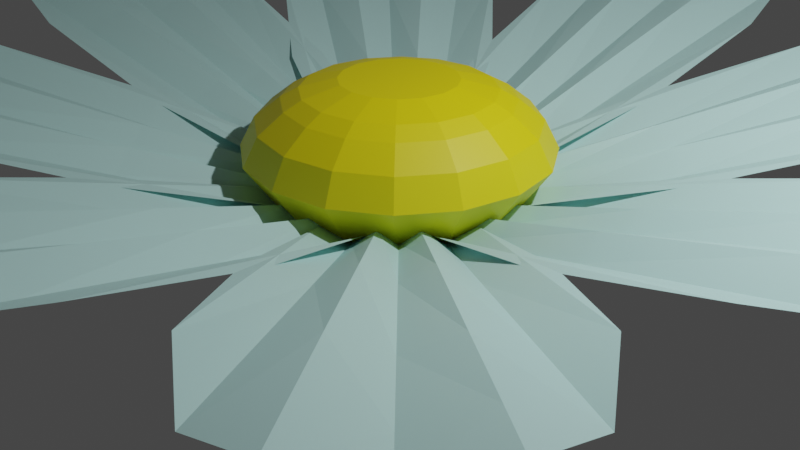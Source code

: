 # Source: Flower.blend  (saved by Blender 2.83.19; exported with 4.5.12 LTS)
import bpy
from mathutils import Matrix  # noqa: F401  (used for matrix-valued properties, if any)

bpy.ops.wm.read_factory_settings(use_empty=True)
scene = bpy.context.scene
scene.name = 'Scene'

# ---- collections
col_collection = bpy.data.collections.new('Collection'); scene.collection.children.link(col_collection)

# ---- materials (node trees are filled in below, after node groups)
mat_petal_mat = bpy.data.materials.new('Petal_mat')
mat_petal_mat.use_transparent_shadow = False
mat_center_mat = bpy.data.materials.new('Center_mat')
mat_center_mat.use_transparent_shadow = False

# ---- material node trees
mat_petal_mat.use_nodes = True; mat_petal_mat.node_tree.nodes.clear()
_N = mat_petal_mat.node_tree.nodes; _L = mat_petal_mat.node_tree.links
n0 = _N.new('ShaderNodeBsdfPrincipled'); n0.name = 'Principled BSDF'; n0.location = (10, 300)
n0.distribution = 'GGX'
n0.subsurface_method = 'BURLEY'
n0.inputs[0].default_value = (0.5025, 0.8007, 0.7778, 1.0)
n0.inputs[3].default_value = 1.45
n0.inputs[27].default_value = (0.0, 0.0, 0.0, 1.0)
n0.inputs[28].default_value = 1.0
n1 = _N.new('ShaderNodeOutputMaterial'); n1.name = 'Material Output'; n1.location = (300, 300)
_L.new(n0.outputs[0], n1.inputs[0])
n1.is_active_output = True
mat_center_mat.use_nodes = True; mat_center_mat.node_tree.nodes.clear()
_N = mat_center_mat.node_tree.nodes; _L = mat_center_mat.node_tree.links
n0 = _N.new('ShaderNodeBsdfPrincipled'); n0.name = 'Principled BSDF'; n0.location = (10, 300)
n0.distribution = 'GGX'
n0.subsurface_method = 'BURLEY'
n0.inputs[0].default_value = (0.8, 0.6767, 0.0, 1.0)
n0.inputs[3].default_value = 1.45
n0.inputs[27].default_value = (0.0, 0.0, 0.0, 1.0)
n0.inputs[28].default_value = 1.0
n1 = _N.new('ShaderNodeOutputMaterial'); n1.name = 'Material Output'; n1.location = (300, 300)
_L.new(n0.outputs[0], n1.inputs[0])
n1.is_active_output = True

# ---- world
world_world = bpy.data.worlds.new('World'); scene.world = world_world
world_world.use_nodes = True; world_world.node_tree.nodes.clear()
_N = world_world.node_tree.nodes; _L = world_world.node_tree.links
n0 = _N.new('ShaderNodeOutputWorld'); n0.name = 'World Output'; n0.location = (300, 300)
n1 = _N.new('ShaderNodeBackground'); n1.name = 'Background'; n1.location = (10, 300)
n1.inputs[0].default_value = (0.05088, 0.05088, 0.05088, 1.0)
_L.new(n1.outputs[0], n0.inputs[0])
n0.is_active_output = True
world_world.color = (0.05088, 0.05088, 0.05088)
world_world.use_sun_shadow = False
world_world.sun_shadow_jitter_overblur = 0.0

# ---- cameras
cam_camera = bpy.data.cameras.new('Camera')
cam_camera.clip_end = 100.0
cam_camera.ortho_scale = 7.314

# ---- lights
light_light = bpy.data.lights.new('Light', 'POINT')
light_light.transmission_factor = 0.0
light_light.energy = 1000.0
light_light.shadow_soft_size = 0.1
light_light.shadow_maximum_resolution = 0.006
light_light.use_absolute_resolution = True

# ---- meshes
me_circle_004 = bpy.data.meshes.new('Circle.004')
me_circle_004.from_pydata([(1.729e-19, 1.0, 0.0007787), (-0.3827, 0.9239, 0.0007787), (-0.7071, 0.7071, 0.0007787), (-0.9239, 0.3827, 0.0007787), (-1.0, -4.371e-08, 0.0007787), (-0.9239, -0.3827, 0.0007787), (-0.7071, -0.7071, 0.0007787), (-0.3827, -0.9239, 0.0007787), (-1.51e-07, -1.0, 0.0007787), (0.3827, -0.9239, 0.0007787), (0.7071, -0.7071, 0.0007787), (0.9239, -0.3827, 0.0007787), (1.0, 1.192e-08, 0.0007787), (0.9239, 0.3827, 0.0007787), (0.7071, 0.7071, 0.0007787), (0.3827, 0.9239, 0.0007787), (1.729e-19, 1.0, 0.0007787), (-0.3827, 0.9239, 0.0007787), (-0.7071, 0.7071, 0.0007787), (-0.9239, 0.3827, 0.0007787), (-1.0, -4.371e-08, 0.0007787), (-0.9239, -0.3827, 0.0007787), (-0.7071, -0.7071, 0.0007787), (-0.3827, -0.9239, 0.0007787), (-1.51e-07, -1.0, 0.0007787), (0.3827, -0.9239, 0.0007787), (0.7071, -0.7071, 0.0007787), (0.9239, -0.3827, 0.0007787), (1.0, 1.192e-08, 0.0007787), (0.9239, 0.3827, 0.0007787), (0.7071, 0.7071, 0.0007787), (0.3827, 0.9239, 0.0007787), (2.112e-08, 1.567, 0.7945), (-0.5996, 1.448, 0.7945), (-1.108, 1.108, 0.7945), (-1.448, 0.5996, 0.7945), (-1.567, -7.483e-08, 0.7945), (-1.448, -0.5996, 0.7945), (-1.108, -1.108, 0.7945), (-0.5996, -1.448, 0.7945), (-2.155e-07, -1.567, 0.7945), (0.5996, -1.448, 0.7945), (1.108, -1.108, 0.7945), (1.448, -0.5996, 0.7945), (1.567, 1.235e-08, 0.7945), (1.448, 0.5996, 0.7945), (1.108, 1.108, 0.7945), (0.5996, 1.448, 0.7945), (3.223e-09, 1.415, 1.089), (-0.5415, 1.307, 1.089), (-1.0, 1.0, 1.089), (-1.307, 0.5415, 1.089), (-1.415, -6.95e-08, 1.089), (-1.307, -0.5415, 1.089), (-1.0, -1.0, 1.089), (-0.5415, -1.307, 1.089), (-2.104e-07, -1.415, 1.089), (0.5415, -1.307, 1.089), (1.0, -1.0, 1.089), (1.307, -0.5415, 1.089), (1.415, 9.22e-09, 1.089), (1.307, 0.5415, 1.089), (1.0, 1.0, 1.089), (0.5415, 1.307, 1.089), (-3.639e-08, 0.5957, 1.495), (-0.228, 0.5504, 1.495), (-0.4212, 0.4212, 1.495), (-0.5504, 0.228, 1.495), (-0.5957, -2.495e-08, 1.495), (-0.5504, -0.228, 1.495), (-0.4212, -0.4212, 1.495), (-0.228, -0.5504, 1.495), (-1.263e-07, -0.5957, 1.495), (0.228, -0.5504, 1.495), (0.4212, -0.4212, 1.495), (0.5504, -0.228, 1.495), (0.5957, 8.196e-09, 1.495), (0.5504, 0.228, 1.495), (0.4212, 0.4212, 1.495), (0.228, 0.5504, 1.495), (-0.8156, -0.8156, 1.295), (-0.4414, -1.066, 1.295), (0.8156, 0.8156, 1.295), (0.4414, 1.066, 1.295), (-1.798e-07, -1.153, 1.295), (-5.652e-09, 1.153, 1.295), (-0.4414, 1.066, 1.295), (0.4414, -1.066, 1.295), (-0.8156, 0.8156, 1.295), (0.8156, -0.8156, 1.295), (-1.066, 0.4414, 1.295), (1.066, -0.4414, 1.295), (-1.153, -5.644e-08, 1.295), (1.153, 7.734e-09, 1.295), (-1.066, -0.4414, 1.295), (1.066, 0.4414, 1.295), (-0.372, -0.8981, 1.395), (0.372, 0.8981, 1.395), (-1.6e-07, -0.9721, 1.395), (-0.372, 0.8981, 1.395), (0.372, -0.8981, 1.395), (-0.6874, 0.6874, 1.395), (0.6874, -0.6874, 1.395), (-0.8981, 0.372, 1.395), (0.8981, -0.372, 1.395), (-0.9721, -4.648e-08, 1.395), (0.9721, 7.607e-09, 1.395), (-0.8981, -0.372, 1.395), (0.8981, 0.372, 1.395), (-0.6874, -0.6874, 1.395), (0.6874, 0.6874, 1.395), (-1.325e-08, 0.9721, 1.395), (-2.591, 1.186, 0.883), (-4.356, 1.363, 1.38), (-5.624, 1.091, 1.579), (-6.275, 0.5905, 1.919), (-6.558, -3.152e-07, 1.842), (-6.275, -0.5905, 1.919), (-5.624, -1.091, 1.579), (-4.356, -1.363, 1.38), (-2.591, -1.186, 0.883), (-1.141, -0.7259, 0.4752), (-0.4554, -0.3216, 0.1246), (-0.183, -0.1069, 0.2055), (-0.1801, 1.171e-08, 0.04718), (-0.183, 0.1069, 0.2055), (-0.4554, 0.3216, 0.1246), (-1.141, 0.7259, 0.4752), (-0.4144, 0.1252, 0.2706), (-1.141, 0.183, 0.4752), (-2.591, 0.298, 0.883), (-4.356, 0.4382, 1.38), (-5.583, 0.5356, 1.725), (-1.183, 0.4298, 0.3292), (-2.632, 0.6456, 0.737), (-4.397, 0.9084, 1.234), (-2.591, 1.013, 0.883), (-0.4144, -0.1252, 0.2706), (-1.141, -0.183, 0.4752), (-2.591, -0.298, 0.883), (-4.356, -0.4382, 1.38), (-5.583, -0.5356, 1.725), (-1.183, -0.4298, 0.3292), (-2.632, -0.6456, 0.737), (-4.397, -0.9084, 1.234), (-2.591, -1.013, 0.883), (-0.2241, 5.615e-09, 0.05954), (-0.4554, -3.13e-09, 0.1246), (-1.183, -3.061e-08, 0.3292), (-2.632, -1.194e-07, 0.737), (-4.397, -2.201e-07, 1.234), (-5.624, -2.665e-07, 1.579), (-6.316, -3.266e-07, 1.773), (-2.662, -1.017, 0.883), (-4.026, -2.152, 1.38), (-4.72, -3.247, 1.579), (-4.819, -4.061, 1.919), (-4.597, -4.678, 1.842), (-3.977, -4.889, 1.919), (-3.164, -4.776, 1.579), (-2.081, -4.063, 1.38), (-0.9699, -2.68, 0.883), (-0.2824, -1.323, 0.4752), (-0.08985, -0.5502, 0.1246), (-0.05202, -0.2054, 0.2055), (-0.1262, -0.1285, 0.04718), (-0.2045, -0.0556, 0.2055), (-0.5486, -0.09943, 0.1246), (-1.318, -0.3054, 0.4752), (-0.3798, -0.2078, 0.2706), (-0.9306, -0.6859, 0.4752), (-2.029, -1.639, 0.883), (-3.366, -2.8, 1.38), (-4.295, -3.607, 1.725), (-1.135, -0.5422, 0.3292), (-2.305, -1.425, 0.737), (-3.73, -2.5, 1.234), (-2.539, -1.138, 0.883), (-0.2011, -0.3833, 0.2706), (-0.6696, -0.9424, 0.4752), (-1.604, -2.057, 0.883), (-2.741, -3.414, 1.38), (-3.531, -4.358, 1.725), (-0.5223, -1.145, 0.3292), (-1.384, -2.33, 0.737), (-2.434, -3.773, 1.234), (-1.093, -2.558, 0.883), (-0.157, -0.1598, 0.05954), (-0.3192, -0.3248, 0.1246), (-0.8289, -0.8435, 0.3292), (-1.845, -1.877, 0.737), (-3.082, -3.137, 1.234), (-3.942, -4.012, 1.579), (-4.427, -4.505, 1.773), (-1.141, -2.611, 0.883), (-1.287, -4.38, 1.38), (-0.9927, -5.643, 1.579), (-0.4809, -6.284, 1.919), (0.1145, -6.557, 1.842), (0.6999, -6.263, 1.919), (1.189, -5.604, 1.579), (1.439, -4.332, 1.38), (1.231, -2.57, 0.883), (0.7457, -1.129, 0.4752), (0.3295, -0.4497, 0.1246), (0.1101, -0.1811, 0.2055), (0.003143, -0.1801, 0.04718), (-0.1037, -0.1848, 0.2055), (-0.3136, -0.461, 0.1246), (-0.7058, -1.154, 0.4752), (-0.118, -0.4165, 0.2706), (-0.163, -1.145, 0.4752), (-0.2528, -2.596, 0.883), (-0.3621, -4.363, 1.38), (-0.4381, -5.592, 1.725), (-0.4091, -1.19, 0.3292), (-0.5996, -2.643, 0.737), (-0.8315, -4.413, 1.234), (-0.9679, -2.608, 0.883), (0.1325, -0.4121, 0.2706), (0.2029, -1.138, 0.4752), (0.3432, -2.585, 0.883), (0.5142, -4.348, 1.38), (0.633, -5.573, 1.725), (0.4504, -1.175, 0.3292), (0.6915, -2.62, 0.737), (0.985, -4.381, 1.234), (1.058, -2.573, 0.883), (0.00391, -0.224, 0.05954), (0.007948, -0.4554, 0.1246), (0.02064, -1.182, 0.3292), (0.04594, -2.632, 0.737), (0.07675, -4.397, 1.234), (0.09816, -5.623, 1.579), (0.1102, -6.315, 1.773), (1.063, -2.644, 0.883), (2.222, -3.988, 1.38), (3.329, -4.663, 1.579), (4.145, -4.747, 1.919), (4.757, -4.515, 1.842), (4.958, -3.891, 1.919), (4.831, -3.08, 1.579), (4.099, -2.01, 1.38), (2.696, -0.923, 0.883), (1.328, -0.2592, 0.4752), (0.5517, -0.08023, 0.1246), (0.2063, -0.04843, 0.2055), (0.1307, -0.124, 0.04718), (0.05916, -0.2035, 0.2055), (0.109, -0.5468, 0.1246), (0.3284, -1.312, 0.4752), (0.2144, -0.3761, 0.2706), (0.7021, -0.9185, 0.4752), (1.674, -2.0, 0.883), (2.858, -3.317, 1.38), (3.681, -4.232, 1.725), (0.5619, -1.126, 0.3292), (1.465, -2.28, 0.737), (2.565, -3.686, 1.234), (1.182, -2.519, 0.883), (0.3868, -0.1944, 0.2706), (0.954, -0.653, 0.4752), (2.085, -1.567, 0.883), (3.462, -2.681, 1.38), (4.419, -3.455, 1.725), (1.154, -0.5022, 0.3292), (2.354, -1.344, 0.737), (3.815, -2.368, 1.234), (2.577, -1.049, 0.883), (0.1625, -0.1542, 0.05954), (0.3304, -0.3135, 0.1246), (0.8578, -0.814, 0.3292), (1.909, -1.812, 0.737), (3.19, -3.027, 1.234), (4.08, -3.872, 1.579), (4.581, -4.347, 1.773), (2.631, -1.095, 0.883), (4.401, -1.211, 1.38), (5.659, -0.8941, 1.579), (6.291, -0.3711, 1.919), (6.554, 0.2289, 1.842), (6.25, 0.8091, 1.919), (5.583, 1.287, 1.579), (4.306, 1.515, 1.38), (2.548, 1.276, 0.883), (1.115, 0.7653, 0.4752), (0.4439, 0.3373, 0.1246), (0.1791, 0.1132, 0.2055), (0.18, 0.006286, 0.04718), (0.1866, -0.1004, 0.2055), (0.4664, -0.3055, 0.1246), (1.166, -0.6856, 0.4752), (0.4185, -0.1107, 0.2706), (1.147, -0.143, 0.4752), (2.6, -0.2074, 0.883), (4.369, -0.2859, 1.38), (5.599, -0.3404, 1.725), (1.197, -0.3883, 0.3292), (2.653, -0.5534, 0.737), (4.427, -0.7544, 1.234), (2.625, -0.9223, 0.883), (0.4097, 0.1396, 0.2706), (1.134, 0.2227, 0.4752), (2.579, 0.3883, 0.883), (4.338, 0.59, 1.38), (5.561, 0.7301, 1.725), (1.167, 0.4708, 0.3292), (2.608, 0.7371, 0.737), (4.363, 1.061, 1.234), (2.554, 1.103, 0.883), (0.2239, 0.007819, 0.05954), (0.4552, 0.01589, 0.1246), (1.182, 0.04127, 0.3292), (2.631, 0.09186, 0.737), (4.395, 0.1535, 1.234), (5.621, 0.1963, 1.579), (6.312, 0.2204, 1.773), (2.625, 1.109, 0.883), (3.948, 2.291, 1.38), (4.604, 3.41, 1.579), (4.674, 4.227, 1.919), (4.431, 4.835, 1.842), (3.804, 5.025, 1.919), (2.995, 4.884, 1.579), (1.938, 4.133, 1.38), (0.8758, 2.712, 0.883), (0.236, 1.332, 0.4752), (0.07059, 0.553, 0.1246), (0.04482, 0.2071, 0.2055), (0.1217, 0.1328, 0.04718), (0.2024, 0.0627, 0.2055), (0.5448, 0.1185, 0.1246), (1.306, 0.3512, 0.4752), (0.3723, 0.2209, 0.2706), (0.9061, 0.718, 0.4752), (1.97, 1.709, 0.883), (3.266, 2.916, 1.38), (4.167, 3.755, 1.725), (1.116, 0.5815, 0.3292), (2.254, 1.504, 0.737), (3.641, 2.628, 1.234), (2.498, 1.226, 0.883), (0.1876, 0.3901, 0.2706), (0.6363, 0.9652, 0.4752), (1.531, 2.112, 0.883), (2.62, 3.508, 1.38), (3.377, 4.478, 1.725), (0.482, 1.162, 0.3292), (1.302, 2.377, 0.737), (2.301, 3.856, 1.234), (1.003, 2.595, 0.883), (0.1514, 0.1652, 0.05954), (0.3077, 0.3358, 0.1246), (0.7989, 0.8719, 0.3292), (1.778, 1.941, 0.737), (2.971, 3.242, 1.234), (3.8, 4.147, 1.579), (4.267, 4.656, 1.773), (1.049, 2.65, 0.883), (1.134, 4.422, 1.38), (0.7952, 5.674, 1.579), (0.2613, 6.297, 1.919), (-0.3432, 6.549, 1.842), (-0.9181, 6.235, 1.919), (-1.384, 5.56, 1.579), (-1.59, 4.279, 1.38), (-1.32, 2.525, 0.883), (-0.7846, 1.102, 0.4752), (-0.345, 0.438, 0.1246), (-0.1163, 0.1771, 0.2055), (-0.009426, 0.1799, 0.04718), (0.09716, 0.1883, 0.2055), (0.2973, 0.4716, 0.1246), (0.6651, 1.178, 0.4752), (0.1034, 0.4203, 0.2706), (0.123, 1.149, 0.4752), (0.162, 2.603, 0.883), (0.2096, 4.373, 1.38), (0.2427, 5.604, 1.725), (0.3673, 1.203, 0.3292), (0.507, 2.662, 0.737), (0.677, 4.439, 1.234), (0.8763, 2.641, 0.883), (-0.1468, 0.4072, 0.2706), (-0.2425, 1.13, 0.4752), (-0.4332, 2.572, 0.883), (-0.6656, 4.328, 1.38), (-0.8271, 5.548, 1.725), (-0.4911, 1.158, 0.3292), (-0.7825, 2.595, 0.737), (-1.137, 4.344, 1.234), (-1.148, 2.534, 0.883), (-0.01173, 0.2237, 0.05954), (-0.02384, 0.4548, 0.1246), (-0.06189, 1.181, 0.3292), (-0.1378, 2.629, 0.737), (-0.2301, 4.391, 1.234), (-0.2944, 5.617, 1.579), (-0.3305, 6.307, 1.773), (-1.154, 2.605, 0.883), (-2.359, 3.908, 1.38), (-3.489, 4.544, 1.579), (-4.308, 4.6, 1.919), (-4.912, 4.346, 1.842), (-5.091, 3.715, 1.919), (-4.935, 2.91, 1.579), (-4.166, 1.866, 1.38), (-2.727, 0.8284, 0.883), (-1.336, 0.2127, 0.4752), (-0.5542, 0.06092, 0.1246), (-0.2079, 0.0412, 0.2055), (-0.1349, 0.1193, 0.04718), (-0.06623, 0.2013, 0.2055), (-0.128, 0.5426, 0.1246), (-0.374, 1.3, 0.4752), (-0.2273, 0.3684, 0.2706), (-0.7337, 0.8934, 0.4752), (-1.743, 1.94, 0.883), (-2.972, 3.215, 1.38), (-3.827, 4.101, 1.725), (-0.6009, 1.106, 0.3292), (-1.544, 2.228, 0.737), (-2.692, 3.594, 1.234), (-1.269, 2.476, 0.883), (-0.3933, 0.1808, 0.2706), (-0.9762, 0.6193, 0.4752), (-2.138, 1.494, 0.883), (-3.553, 2.558, 1.38), (-4.537, 3.298, 1.725), (-1.17, 0.4617, 0.3292), (-2.399, 1.261, 0.737), (-3.895, 2.233, 1.234), (-2.612, 0.958, 0.883), (-0.1678, 0.1485, 0.05954), (-0.3411, 0.3018, 0.1246), (-0.8857, 0.7836, 0.3292), (-1.971, 1.744, 0.737), (-3.294, 2.914, 1.234), (-4.212, 3.727, 1.579), (-4.73, 4.185, 1.773)], [], [(14, 15, 31, 30), (7, 8, 24, 23), (0, 1, 17, 16), (15, 0, 16, 31), (8, 9, 25, 24), (1, 2, 18, 17), (9, 10, 26, 25), (2, 3, 19, 18), (10, 11, 27, 26), (3, 4, 20, 19), (11, 12, 28, 27), (4, 5, 21, 20), (12, 13, 29, 28), (5, 6, 22, 21), (13, 14, 30, 29), (6, 7, 23, 22), (29, 30, 46, 45), (22, 23, 39, 38), (30, 31, 47, 46), (23, 24, 40, 39), (16, 17, 33, 32), (31, 16, 32, 47), (24, 25, 41, 40), (17, 18, 34, 33), (25, 26, 42, 41), (18, 19, 35, 34), (26, 27, 43, 42), (19, 20, 36, 35), (27, 28, 44, 43), (20, 21, 37, 36), (28, 29, 45, 44), (21, 22, 38, 37), (33, 34, 50, 49), (41, 42, 58, 57), (34, 35, 51, 50), (42, 43, 59, 58), (35, 36, 52, 51), (43, 44, 60, 59), (36, 37, 53, 52), (44, 45, 61, 60), (37, 38, 54, 53), (45, 46, 62, 61), (38, 39, 55, 54), (46, 47, 63, 62), (39, 40, 56, 55), (32, 33, 49, 48), (47, 32, 48, 63), (40, 41, 57, 56), (109, 96, 71, 70), (110, 97, 79, 78), (96, 98, 72, 71), (111, 99, 65, 64), (97, 111, 64, 79), (98, 100, 73, 72), (99, 101, 66, 65), (100, 102, 74, 73), (101, 103, 67, 66), (102, 104, 75, 74), (103, 105, 68, 67), (104, 106, 76, 75), (105, 107, 69, 68), (106, 108, 77, 76), (107, 109, 70, 69), (108, 110, 78, 77), (65, 66, 67, 68, 69, 70, 71, 72, 73, 74, 75, 76, 77, 78, 79, 64), (18, 17, 16, 31, 30, 29, 28, 27, 26, 25, 24, 23, 22, 21, 20, 19), (61, 62, 82, 95), (53, 54, 80, 94), (60, 61, 95, 93), (52, 53, 94, 92), (59, 60, 93, 91), (51, 52, 92, 90), (58, 59, 91, 89), (50, 51, 90, 88), (57, 58, 89, 87), (49, 50, 88, 86), (56, 57, 87, 84), (63, 48, 85, 83), (48, 49, 86, 85), (55, 56, 84, 81), (62, 63, 83, 82), (54, 55, 81, 80), (95, 82, 110, 108), (94, 80, 109, 107), (93, 95, 108, 106), (92, 94, 107, 105), (91, 93, 106, 104), (90, 92, 105, 103), (89, 91, 104, 102), (88, 90, 103, 101), (87, 89, 102, 100), (86, 88, 101, 99), (84, 87, 100, 98), (83, 85, 111, 97), (85, 86, 99, 111), (81, 84, 98, 96), (82, 83, 97, 110), (80, 81, 96, 109), (152, 115, 116), (117, 118, 141), (144, 118, 119), (145, 119, 120), (121, 145, 120), (122, 142, 121), (125, 126, 128), (124, 125, 146), (114, 132, 131, 135), (134, 135, 131, 130), (133, 134, 130, 129), (126, 127, 133), (146, 125, 128, 147), (114, 115, 132), (113, 135, 134, 136), (127, 112, 136), (128, 126, 133, 129), (113, 114, 135), (133, 127, 136, 134), (112, 113, 136), (150, 151, 141, 140), (149, 150, 140, 139), (148, 149, 139, 138), (147, 148, 138, 137), (122, 123, 137), (152, 117, 141, 151), (139, 140, 144, 143), (138, 139, 143, 142), (137, 138, 142, 122), (140, 141, 118, 144), (142, 143, 145, 121), (143, 144, 119, 145), (115, 152, 151, 132), (131, 132, 151, 150), (130, 131, 150, 149), (129, 130, 149, 148), (128, 129, 148, 147), (123, 146, 147, 137), (123, 124, 146), (117, 152, 116), (193, 156, 157), (158, 159, 182), (185, 159, 160), (186, 160, 161), (162, 186, 161), (163, 183, 162), (166, 167, 169), (165, 166, 187), (155, 173, 172, 176), (175, 176, 172, 171), (174, 175, 171, 170), (167, 168, 174), (187, 166, 169, 188), (155, 156, 173), (154, 176, 175, 177), (168, 153, 177), (169, 167, 174, 170), (154, 155, 176), (174, 168, 177, 175), (153, 154, 177), (191, 192, 182, 181), (190, 191, 181, 180), (189, 190, 180, 179), (188, 189, 179, 178), (163, 164, 178), (193, 158, 182, 192), (180, 181, 185, 184), (179, 180, 184, 183), (178, 179, 183, 163), (181, 182, 159, 185), (183, 184, 186, 162), (184, 185, 160, 186), (156, 193, 192, 173), (172, 173, 192, 191), (171, 172, 191, 190), (170, 171, 190, 189), (169, 170, 189, 188), (164, 187, 188, 178), (164, 165, 187), (158, 193, 157), (234, 197, 198), (199, 200, 223), (226, 200, 201), (227, 201, 202), (203, 227, 202), (204, 224, 203), (207, 208, 210), (206, 207, 228), (196, 214, 213, 217), (216, 217, 213, 212), (215, 216, 212, 211), (208, 209, 215), (228, 207, 210, 229), (196, 197, 214), (195, 217, 216, 218), (209, 194, 218), (210, 208, 215, 211), (195, 196, 217), (215, 209, 218, 216), (194, 195, 218), (232, 233, 223, 222), (231, 232, 222, 221), (230, 231, 221, 220), (229, 230, 220, 219), (204, 205, 219), (234, 199, 223, 233), (221, 222, 226, 225), (220, 221, 225, 224), (219, 220, 224, 204), (222, 223, 200, 226), (224, 225, 227, 203), (225, 226, 201, 227), (197, 234, 233, 214), (213, 214, 233, 232), (212, 213, 232, 231), (211, 212, 231, 230), (210, 211, 230, 229), (205, 228, 229, 219), (205, 206, 228), (199, 234, 198), (275, 238, 239), (240, 241, 264), (267, 241, 242), (268, 242, 243), (244, 268, 243), (245, 265, 244), (248, 249, 251), (247, 248, 269), (237, 255, 254, 258), (257, 258, 254, 253), (256, 257, 253, 252), (249, 250, 256), (269, 248, 251, 270), (237, 238, 255), (236, 258, 257, 259), (250, 235, 259), (251, 249, 256, 252), (236, 237, 258), (256, 250, 259, 257), (235, 236, 259), (273, 274, 264, 263), (272, 273, 263, 262), (271, 272, 262, 261), (270, 271, 261, 260), (245, 246, 260), (275, 240, 264, 274), (262, 263, 267, 266), (261, 262, 266, 265), (260, 261, 265, 245), (263, 264, 241, 267), (265, 266, 268, 244), (266, 267, 242, 268), (238, 275, 274, 255), (254, 255, 274, 273), (253, 254, 273, 272), (252, 253, 272, 271), (251, 252, 271, 270), (246, 269, 270, 260), (246, 247, 269), (240, 275, 239), (316, 279, 280), (281, 282, 305), (308, 282, 283), (309, 283, 284), (285, 309, 284), (286, 306, 285), (289, 290, 292), (288, 289, 310), (278, 296, 295, 299), (298, 299, 295, 294), (297, 298, 294, 293), (290, 291, 297), (310, 289, 292, 311), (278, 279, 296), (277, 299, 298, 300), (291, 276, 300), (292, 290, 297, 293), (277, 278, 299), (297, 291, 300, 298), (276, 277, 300), (314, 315, 305, 304), (313, 314, 304, 303), (312, 313, 303, 302), (311, 312, 302, 301), (286, 287, 301), (316, 281, 305, 315), (303, 304, 308, 307), (302, 303, 307, 306), (301, 302, 306, 286), (304, 305, 282, 308), (306, 307, 309, 285), (307, 308, 283, 309), (279, 316, 315, 296), (295, 296, 315, 314), (294, 295, 314, 313), (293, 294, 313, 312), (292, 293, 312, 311), (287, 310, 311, 301), (287, 288, 310), (281, 316, 280), (357, 320, 321), (322, 323, 346), (349, 323, 324), (350, 324, 325), (326, 350, 325), (327, 347, 326), (330, 331, 333), (329, 330, 351), (319, 337, 336, 340), (339, 340, 336, 335), (338, 339, 335, 334), (331, 332, 338), (351, 330, 333, 352), (319, 320, 337), (318, 340, 339, 341), (332, 317, 341), (333, 331, 338, 334), (318, 319, 340), (338, 332, 341, 339), (317, 318, 341), (355, 356, 346, 345), (354, 355, 345, 344), (353, 354, 344, 343), (352, 353, 343, 342), (327, 328, 342), (357, 322, 346, 356), (344, 345, 349, 348), (343, 344, 348, 347), (342, 343, 347, 327), (345, 346, 323, 349), (347, 348, 350, 326), (348, 349, 324, 350), (320, 357, 356, 337), (336, 337, 356, 355), (335, 336, 355, 354), (334, 335, 354, 353), (333, 334, 353, 352), (328, 351, 352, 342), (328, 329, 351), (322, 357, 321), (398, 361, 362), (363, 364, 387), (390, 364, 365), (391, 365, 366), (367, 391, 366), (368, 388, 367), (371, 372, 374), (370, 371, 392), (360, 378, 377, 381), (380, 381, 377, 376), (379, 380, 376, 375), (372, 373, 379), (392, 371, 374, 393), (360, 361, 378), (359, 381, 380, 382), (373, 358, 382), (374, 372, 379, 375), (359, 360, 381), (379, 373, 382, 380), (358, 359, 382), (396, 397, 387, 386), (395, 396, 386, 385), (394, 395, 385, 384), (393, 394, 384, 383), (368, 369, 383), (398, 363, 387, 397), (385, 386, 390, 389), (384, 385, 389, 388), (383, 384, 388, 368), (386, 387, 364, 390), (388, 389, 391, 367), (389, 390, 365, 391), (361, 398, 397, 378), (377, 378, 397, 396), (376, 377, 396, 395), (375, 376, 395, 394), (374, 375, 394, 393), (369, 392, 393, 383), (369, 370, 392), (363, 398, 362), (439, 402, 403), (404, 405, 428), (431, 405, 406), (432, 406, 407), (408, 432, 407), (409, 429, 408), (412, 413, 415), (411, 412, 433), (401, 419, 418, 422), (421, 422, 418, 417), (420, 421, 417, 416), (413, 414, 420), (433, 412, 415, 434), (401, 402, 419), (400, 422, 421, 423), (414, 399, 423), (415, 413, 420, 416), (400, 401, 422), (420, 414, 423, 421), (399, 400, 423), (437, 438, 428, 427), (436, 437, 427, 426), (435, 436, 426, 425), (434, 435, 425, 424), (409, 410, 424), (439, 404, 428, 438), (426, 427, 431, 430), (425, 426, 430, 429), (424, 425, 429, 409), (427, 428, 405, 431), (429, 430, 432, 408), (430, 431, 406, 432), (402, 439, 438, 419), (418, 419, 438, 437), (417, 418, 437, 436), (416, 417, 436, 435), (415, 416, 435, 434), (410, 433, 434, 424), (410, 411, 433), (404, 439, 403)])
me_circle_004.polygons.foreach_set('material_index', [0, 0, 0, 0, 0, 0, 0, 0, 0, 0, 0, 0, 0, 0, 0, 0, 1, 1, 1, 1, 1, 1, 1, 1, 1, 1, 1, 1, 1, 1, 1, 1, 1, 1, 1, 1, 1, 1, 1, 1, 1, 1, 1, 1, 1, 1, 1, 1, 1, 1, 1, 1, 1, 1, 1, 1, 1, 1, 1, 1, 1, 1, 1, 1, 1, 0, 1, 1, 1, 1, 1, 1, 1, 1, 1, 1, 1, 1, 1, 1, 1, 1, 1, 1, 1, 1, 1, 1, 1, 1, 1, 1, 1, 1, 1, 1, 1, 1, 0, 0, 0, 0, 0, 0, 0, 0, 0, 0, 0, 0, 0, 0, 0, 0, 0, 0, 0, 0, 0, 0, 0, 0, 0, 0, 0, 0, 0, 0, 0, 0, 0, 0, 0, 0, 0, 0, 0, 0, 0, 0, 0, 0, 0, 0, 0, 0, 0, 0, 0, 0, 0, 0, 0, 0, 0, 0, 0, 0, 0, 0, 0, 0, 0, 0, 0, 0, 0, 0, 0, 0, 0, 0, 0, 0, 0, 0, 0, 0, 0, 0, 0, 0, 0, 0, 0, 0, 0, 0, 0, 0, 0, 0, 0, 0, 0, 0, 0, 0, 0, 0, 0, 0, 0, 0, 0, 0, 0, 0, 0, 0, 0, 0, 0, 0, 0, 0, 0, 0, 0, 0, 0, 0, 0, 0, 0, 0, 0, 0, 0, 0, 0, 0, 0, 0, 0, 0, 0, 0, 0, 0, 0, 0, 0, 0, 0, 0, 0, 0, 0, 0, 0, 0, 0, 0, 0, 0, 0, 0, 0, 0, 0, 0, 0, 0, 0, 0, 0, 0, 0, 0, 0, 0, 0, 0, 0, 0, 0, 0, 0, 0, 0, 0, 0, 0, 0, 0, 0, 0, 0, 0, 0, 0, 0, 0, 0, 0, 0, 0, 0, 0, 0, 0, 0, 0, 0, 0, 0, 0, 0, 0, 0, 0, 0, 0, 0, 0, 0, 0, 0, 0, 0, 0, 0, 0, 0, 0, 0, 0, 0, 0, 0, 0, 0, 0, 0, 0, 0, 0, 0, 0, 0, 0, 0, 0, 0, 0, 0, 0, 0, 0, 0, 0, 0, 0, 0, 0, 0, 0, 0, 0, 0, 0, 0, 0, 0, 0, 0, 0, 0, 0, 0, 0, 0, 0, 0, 0, 0, 0, 0, 0, 0, 0, 0, 0, 0, 0, 0, 0, 0, 0, 0, 0, 0, 0, 0, 0, 0, 0, 0, 0, 0, 0, 0, 0, 0, 0, 0, 0, 0, 0, 0, 0, 0, 0, 0, 0, 0, 0])
_uv = me_circle_004.uv_layers.new(name='UVMap')
_uv.uv.foreach_set('vector', [0.0, 0.0, 0.0, 0.0, 0.0, 0.0, 0.0, 0.0, 0.0, 0.0, 0.0, 0.0, 0.0, 0.0, 0.0, 0.0, 0.0, 0.0, 0.0, 0.0, 0.0, 0.0, 0.0, 0.0, 0.0, 0.0, 0.0, 0.0, 0.0, 0.0, 0.0, 0.0, 0.0, 0.0, 0.0, 0.0, 0.0, 0.0, 0.0, 0.0, 0.0, 0.0, 0.0, 0.0, 0.0, 0.0, 0.0, 0.0, 0.0, 0.0, 0.0, 0.0, 0.0, 0.0, 0.0, 0.0, 0.0, 0.0, 0.0, 0.0, 0.0, 0.0, 0.0, 0.0, 0.0, 0.0, 0.0, 0.0, 0.0, 0.0, 0.0, 0.0, 0.0, 0.0, 0.0, 0.0, 0.0, 0.0, 0.0, 0.0, 0.0, 0.0, 0.0, 0.0, 0.0, 0.0, 0.0, 0.0, 0.0, 0.0, 0.0, 0.0, 0.0, 0.0, 0.0, 0.0, 0.0, 0.0, 0.0, 0.0, 0.0, 0.0, 0.0, 0.0, 0.0, 0.0, 0.0, 0.0, 0.0, 0.0, 0.0, 0.0, 0.0, 0.0, 0.0, 0.0, 0.0, 0.0, 0.0, 0.0, 0.0, 0.0, 0.0, 0.0, 0.0, 0.0, 0.0, 0.0, 0.0, 0.0, 0.0, 0.0, 0.0, 0.0, 0.0, 0.0, 0.0, 0.0, 0.0, 0.0, 0.0, 0.0, 0.0, 0.0, 0.0, 0.0, 0.0, 0.0, 0.0, 0.0, 0.0, 0.0, 0.0, 0.0, 0.0, 0.0, 0.0, 0.0, 0.0, 0.0, 0.0, 0.0, 0.0, 0.0, 0.0, 0.0, 0.0, 0.0, 0.0, 0.0, 0.0, 0.0, 0.0, 0.0, 0.0, 0.0, 0.0, 0.0, 0.0, 0.0, 0.0, 0.0, 0.0, 0.0, 0.0, 0.0, 0.0, 0.0, 0.0, 0.0, 0.0, 0.0, 0.0, 0.0, 0.0, 0.0, 0.0, 0.0, 0.0, 0.0, 0.0, 0.0, 0.0, 0.0, 0.0, 0.0, 0.0, 0.0, 0.0, 0.0, 0.0, 0.0, 0.0, 0.0, 0.0, 0.0, 0.0, 0.0, 0.0, 0.0, 0.0, 0.0, 0.0, 0.0, 0.0, 0.0, 0.0, 0.0, 0.0, 0.0, 0.0, 0.0, 0.0, 0.0, 0.0, 0.0, 0.0, 0.0, 0.0, 0.0, 0.0, 0.0, 0.0, 0.0, 0.0, 0.0, 0.0, 0.0, 0.0, 0.0, 0.0, 0.0, 0.0, 0.0, 0.0, 0.0, 0.0, 0.0, 0.0, 0.0, 0.0, 0.0, 0.0, 0.0, 0.0, 0.0, 0.0, 0.0, 0.0, 0.0, 0.0, 0.0, 0.0, 0.0, 0.0, 0.0, 0.0, 0.0, 0.0, 0.0, 0.0, 0.0, 0.0, 0.0, 0.0, 0.0, 0.0, 0.0, 0.0, 0.0, 0.0, 0.0, 0.0, 0.0, 0.0, 0.0, 0.0, 0.0, 0.0, 0.0, 0.0, 0.0, 0.0, 0.0, 0.0, 0.0, 0.0, 0.0, 0.0, 0.0, 0.0, 0.0, 0.0, 0.0, 0.0, 0.0, 0.0, 0.0, 0.0, 0.0, 0.0, 0.0, 0.0, 0.0, 0.0, 0.0, 0.0, 0.0, 0.0, 0.0, 0.0, 0.0, 0.0, 0.0, 0.0, 0.0, 0.0, 0.0, 0.0, 0.0, 0.0, 0.0, 0.0, 0.0, 0.0, 0.0, 0.0, 0.0, 0.0, 0.0, 0.0, 0.0, 0.0, 0.0, 0.0, 0.0, 0.0, 0.0, 0.0, 0.0, 0.0, 0.0, 0.0, 0.0, 0.0, 0.0, 0.0, 0.0, 0.0, 0.0, 0.0, 0.0, 0.0, 0.0, 0.0, 0.0, 0.0, 0.0, 0.0, 0.0, 0.0, 0.0, 0.0, 0.0, 0.0, 0.0, 0.0, 0.0, 0.0, 0.0, 0.0, 0.0, 0.0, 0.0, 0.0, 0.0, 0.0, 0.0, 0.0, 0.0, 0.0, 0.0, 0.0, 0.0, 0.0, 0.0, 0.0, 0.0, 0.0, 0.0, 0.0, 0.0, 0.0, 0.0, 0.0, 0.0, 0.0, 0.0, 0.0, 0.0, 0.0, 0.0, 0.0, 0.0, 0.0, 0.0, 0.0, 0.0, 0.0, 0.0, 0.0, 0.0, 0.0, 0.0, 0.0, 0.0, 0.0, 0.0, 0.0, 0.0, 0.0, 0.0, 0.0, 0.0, 0.0, 0.0, 0.0, 0.0, 0.0, 0.0, 0.0, 0.0, 0.0, 0.0, 0.0, 0.0, 0.0, 0.0, 0.0, 0.0, 0.0, 0.0, 0.0, 0.0, 0.0, 0.0, 0.0, 0.0, 0.0, 0.0, 0.0, 0.0, 0.0, 0.0, 0.0, 0.0, 0.0, 0.0, 0.0, 0.0, 0.0, 0.0, 0.0, 0.0, 0.0, 0.0, 0.0, 0.0, 0.0, 0.0, 0.0, 0.0, 0.0, 0.0, 0.0, 0.0, 0.0, 0.0, 0.0, 0.0, 0.0, 0.0, 0.0, 0.0, 0.0, 0.0, 0.0, 0.0, 0.0, 0.0, 0.0, 0.0, 0.0, 0.0, 0.0, 0.0, 0.0, 0.0, 0.0, 0.0, 0.0, 0.0, 0.0, 0.0, 0.0, 0.0, 0.0, 0.0, 0.0, 0.0, 0.0, 0.0, 0.0, 0.0, 0.0, 0.0, 0.0, 0.0, 0.0, 0.0, 0.0, 0.0, 0.0, 0.0, 0.0, 0.0, 0.0, 0.0, 0.0, 0.0, 0.0, 0.0, 0.0, 0.0, 0.0, 0.0, 0.0, 0.0, 0.0, 0.0, 0.0, 0.0, 0.0, 0.0, 0.0, 0.0, 0.0, 0.0, 0.0, 0.0, 0.0, 0.0, 0.0, 0.0, 0.0, 0.0, 0.0, 0.0, 0.0, 0.0, 0.0, 0.0, 0.0, 0.0, 0.0, 0.0, 0.0, 0.0, 0.0, 0.0, 0.0, 0.0, 0.0, 0.0, 0.0, 0.0, 0.0, 0.0, 0.0, 0.0, 0.0, 0.0, 0.0, 0.0, 0.0, 0.0, 0.0, 0.0, 0.0, 0.0, 0.0, 0.0, 0.0, 0.0, 0.0, 0.0, 0.0, 0.0, 0.0, 0.0, 0.0, 0.0, 0.0, 0.0, 0.0, 0.0, 0.0, 0.0, 0.0, 0.0, 0.0, 0.0, 0.0, 0.0, 0.0, 0.0, 0.0, 0.0, 0.0, 0.0, 0.0, 0.0, 0.0, 0.0, 0.0, 0.0, 0.0, 0.0, 0.0, 0.0, 0.0, 0.0, 0.0, 0.0, 0.0, 0.0, 0.0, 0.0, 0.0, 0.0, 0.0, 0.0, 0.0, 0.0, 0.0, 0.0, 0.0, 0.0, 0.0, 0.0, 0.0, 0.0, 0.0, 0.0, 0.0, 0.0, 0.0, 0.0, 0.0, 0.0, 0.0, 0.0, 0.0, 0.0, 0.0, 0.0, 0.0, 0.0, 0.0, 0.0, 0.0, 0.0, 0.0, 0.0, 0.0, 0.0, 0.0, 0.0, 0.0, 0.0, 0.0, 0.0, 0.0, 0.0, 0.0, 0.0, 0.0, 0.0, 0.0, 0.0, 0.0, 0.0, 0.0, 0.0, 0.0, 0.0, 0.0, 0.0, 0.0, 0.0, 0.0, 0.0, 0.0, 0.0, 0.0, 0.0, 0.0, 0.0, 0.0, 0.0, 0.0, 0.0, 0.0, 0.0, 0.0, 0.0, 0.0, 0.0, 0.0, 0.0, 0.0, 0.0, 0.0, 0.0, 0.0, 0.0, 0.0, 0.0, 0.0, 0.0, 0.0, 0.0, 0.0, 0.0, 0.0, 0.0, 0.0, 0.0, 0.0, 0.0, 0.0, 0.0, 0.0, 0.0, 0.0, 0.0, 0.0, 0.0, 0.0, 0.0, 0.0, 0.0, 0.0, 0.0, 0.0, 0.0, 0.0, 0.0, 0.0, 0.0, 0.0, 0.0, 0.0, 0.0, 0.0, 0.0, 0.0, 0.0, 0.0, 0.0, 0.0, 0.0, 0.0, 0.0, 0.0, 0.0, 0.0, 0.0, 0.0, 0.0, 0.0, 0.0, 0.0, 0.0, 0.0, 0.0, 0.0, 0.0, 0.0, 0.0, 0.0, 0.0, 0.0, 0.0, 0.0, 0.0, 0.0, 0.0, 0.0, 0.0, 0.0, 0.0, 0.0, 0.0, 0.0, 0.0, 0.0, 0.0, 0.0, 0.0, 0.0, 0.0, 0.0, 0.0, 0.0, 0.0, 0.0, 0.0, 0.0, 0.0, 0.0, 0.0, 0.0, 0.0, 0.0, 0.0, 0.0, 0.0, 0.0, 0.0, 0.0, 0.0, 0.0, 0.0, 0.0, 0.0, 0.0, 0.0, 0.0, 0.0, 0.0, 0.0, 0.0, 0.0, 0.0, 0.0, 0.0, 0.0, 0.0, 0.0, 0.0, 0.0, 0.0, 0.0, 0.0, 0.0, 0.0, 0.0, 0.0, 0.0, 0.0, 0.0, 0.0, 0.0, 0.0, 0.0, 0.0, 0.0, 0.0, 0.0, 0.0, 0.0, 0.0, 0.0, 0.0, 0.0, 0.0, 0.0, 0.0, 0.0, 0.0, 0.0, 0.0, 0.0, 0.0, 0.0, 0.0, 0.0, 0.0, 0.0, 0.0, 0.0, 0.0, 0.0, 0.0, 0.0, 0.0, 0.0, 0.0, 0.0, 0.0, 0.0, 0.0, 0.0, 0.0, 0.0, 0.0, 0.0, 0.0, 0.0, 0.0, 0.0, 0.0, 0.0, 0.0, 0.0, 0.0, 0.0, 0.0, 0.0, 0.0, 0.0, 0.0, 0.0, 0.0, 0.0, 0.0, 0.0, 0.0, 0.0, 0.0, 0.0, 0.0, 0.0, 0.0, 0.0, 0.0, 0.0, 0.0, 0.0, 0.0, 0.0, 0.0, 0.0, 0.0, 0.0, 0.0, 0.0, 0.0, 0.0, 0.0, 0.0, 0.0, 0.0, 0.0, 0.0, 0.0, 0.0, 0.0, 0.0, 0.0, 0.0, 0.0, 0.0, 0.0, 0.0, 0.0, 0.0, 0.0, 0.0, 0.0, 0.0, 0.0, 0.0, 0.0, 0.0, 0.0, 0.0, 0.0, 0.0, 0.0, 0.0, 0.0, 0.0, 0.0, 0.0, 0.0, 0.0, 0.0, 0.0, 0.0, 0.0, 0.0, 0.0, 0.0, 0.0, 0.0, 0.0, 0.0, 0.0, 0.0, 0.0, 0.0, 0.0, 0.0, 0.0, 0.0, 0.0, 0.0, 0.0, 0.0, 0.0, 0.0, 0.0, 0.0, 0.0, 0.0, 0.0, 0.0, 0.0, 0.0, 0.0, 0.0, 0.0, 0.0, 0.0, 0.0, 0.0, 0.0, 0.0, 0.0, 0.0, 0.0, 0.0, 0.0, 0.0, 0.0, 0.0, 0.0, 0.0, 0.0, 0.0, 0.0, 0.0, 0.0, 0.0, 0.0, 0.0, 0.0, 0.0, 0.0, 0.0, 0.0, 0.0, 0.0, 0.0, 0.0, 0.0, 0.0, 0.0, 0.0, 0.0, 0.0, 0.0, 0.0, 0.0, 0.0, 0.0, 0.0, 0.0, 0.0, 0.0, 0.0, 0.0, 0.0, 0.0, 0.0, 0.0, 0.0, 0.0, 0.0, 0.0, 0.0, 0.0, 0.0, 0.0, 0.0, 0.0, 0.0, 0.0, 0.0, 0.0, 0.0, 0.0, 0.0, 0.0, 0.0, 0.0, 0.0, 0.0, 0.0, 0.0, 0.0, 0.0, 0.0, 0.0, 0.0, 0.0, 0.0, 0.0, 0.0, 0.0, 0.0, 0.0, 0.0, 0.0, 0.0, 0.0, 0.0, 0.0, 0.0, 0.0, 0.0, 0.0, 0.0, 0.0, 0.0, 0.0, 0.0, 0.0, 0.0, 0.0, 0.0, 0.0, 0.0, 0.0, 0.0, 0.0, 0.0, 0.0, 0.0, 0.0, 0.0, 0.0, 0.0, 0.0, 0.0, 0.0, 0.0, 0.0, 0.0, 0.0, 0.0, 0.0, 0.0, 0.0, 0.0, 0.0, 0.0, 0.0, 0.0, 0.0, 0.0, 0.0, 0.0, 0.0, 0.0, 0.0, 0.0, 0.0, 0.0, 0.0, 0.0, 0.0, 0.0, 0.0, 0.0, 0.0, 0.0, 0.0, 0.0, 0.0, 0.0, 0.0, 0.0, 0.0, 0.0, 0.0, 0.0, 0.0, 0.0, 0.0, 0.0, 0.0, 0.0, 0.0, 0.0, 0.0, 0.0, 0.0, 0.0, 0.0, 0.0, 0.0, 0.0, 0.0, 0.0, 0.0, 0.0, 0.0, 0.0, 0.0, 0.0, 0.0, 0.0, 0.0, 0.0, 0.0, 0.0, 0.0, 0.0, 0.0, 0.0, 0.0, 0.0, 0.0, 0.0, 0.0, 0.0, 0.0, 0.0, 0.0, 0.0, 0.0, 0.0, 0.0, 0.0, 0.0, 0.0, 0.0, 0.0, 0.0, 0.0, 0.0, 0.0, 0.0, 0.0, 0.0, 0.0, 0.0, 0.0, 0.0, 0.0, 0.0, 0.0, 0.0, 0.0, 0.0, 0.0, 0.0, 0.0, 0.0, 0.0, 0.0, 0.0, 0.0, 0.0, 0.0, 0.0, 0.0, 0.0, 0.0, 0.0, 0.0, 0.0, 0.0, 0.0, 0.0, 0.0, 0.0, 0.0, 0.0, 0.0, 0.0, 0.0, 0.0, 0.0, 0.0, 0.0, 0.0, 0.0, 0.0, 0.0, 0.0, 0.0, 0.0, 0.0, 0.0, 0.0, 0.0, 0.0, 0.0, 0.0, 0.0, 0.0, 0.0, 0.0, 0.0, 0.0, 0.0, 0.0, 0.0, 0.0, 0.0, 0.0, 0.0, 0.0, 0.0, 0.0, 0.0, 0.0, 0.0, 0.0, 0.0, 0.0, 0.0, 0.0, 0.0, 0.0, 0.0, 0.0, 0.0, 0.0, 0.0, 0.0, 0.0, 0.0, 0.0, 0.0, 0.0, 0.0, 0.0, 0.0, 0.0, 0.0, 0.0, 0.0, 0.0, 0.0, 0.0, 0.0, 0.0, 0.0, 0.0, 0.0, 0.0, 0.0, 0.0, 0.0, 0.0, 0.0, 0.0, 0.0, 0.0, 0.0, 0.0, 0.0, 0.0, 0.0, 0.0, 0.0, 0.0, 0.0, 0.0, 0.0, 0.0, 0.0, 0.0, 0.0, 0.0, 0.0, 0.0, 0.0, 0.0, 0.0, 0.0, 0.0, 0.0, 0.0, 0.0, 0.0, 0.0, 0.0, 0.0, 0.0, 0.0, 0.0, 0.0, 0.0, 0.0, 0.0, 0.0, 0.0, 0.0, 0.0, 0.0, 0.0, 0.0, 0.0, 0.0, 0.0, 0.0, 0.0, 0.0, 0.0, 0.0, 0.0, 0.0, 0.0, 0.0, 0.0, 0.0, 0.0, 0.0, 0.0, 0.0, 0.0, 0.0, 0.0, 0.0, 0.0, 0.0, 0.0, 0.0, 0.0, 0.0, 0.0, 0.0, 0.0, 0.0, 0.0, 0.0, 0.0, 0.0, 0.0, 0.0, 0.0, 0.0, 0.0, 0.0, 0.0, 0.0, 0.0, 0.0, 0.0, 0.0, 0.0, 0.0, 0.0, 0.0, 0.0, 0.0, 0.0, 0.0, 0.0, 0.0, 0.0, 0.0, 0.0, 0.0, 0.0, 0.0, 0.0, 0.0, 0.0, 0.0, 0.0, 0.0, 0.0, 0.0, 0.0, 0.0, 0.0, 0.0, 0.0, 0.0, 0.0, 0.0, 0.0, 0.0, 0.0, 0.0, 0.0, 0.0, 0.0, 0.0, 0.0, 0.0, 0.0, 0.0, 0.0, 0.0, 0.0, 0.0, 0.0, 0.0, 0.0, 0.0, 0.0, 0.0, 0.0, 0.0, 0.0, 0.0, 0.0, 0.0, 0.0, 0.0, 0.0, 0.0, 0.0, 0.0, 0.0, 0.0, 0.0, 0.0, 0.0, 0.0, 0.0, 0.0, 0.0, 0.0, 0.0, 0.0, 0.0, 0.0, 0.0, 0.0, 0.0, 0.0, 0.0, 0.0, 0.0, 0.0, 0.0, 0.0, 0.0, 0.0, 0.0, 0.0, 0.0, 0.0, 0.0, 0.0, 0.0, 0.0, 0.0, 0.0, 0.0, 0.0, 0.0, 0.0, 0.0, 0.0, 0.0, 0.0, 0.0, 0.0, 0.0, 0.0, 0.0, 0.0, 0.0, 0.0, 0.0, 0.0, 0.0, 0.0, 0.0, 0.0, 0.0, 0.0, 0.0, 0.0, 0.0, 0.0, 0.0, 0.0, 0.0, 0.0, 0.0, 0.0, 0.0, 0.0, 0.0, 0.0, 0.0, 0.0, 0.0, 0.0, 0.0, 0.0, 0.0, 0.0, 0.0, 0.0, 0.0, 0.0, 0.0, 0.0, 0.0, 0.0, 0.0, 0.0, 0.0, 0.0, 0.0, 0.0, 0.0, 0.0, 0.0, 0.0, 0.0, 0.0, 0.0, 0.0, 0.0, 0.0, 0.0, 0.0, 0.0, 0.0, 0.0, 0.0, 0.0, 0.0, 0.0, 0.0, 0.0, 0.0, 0.0, 0.0, 0.0, 0.0, 0.0, 0.0, 0.0, 0.0, 0.0, 0.0, 0.0, 0.0, 0.0, 0.0, 0.0, 0.0, 0.0, 0.0, 0.0, 0.0, 0.0, 0.0, 0.0, 0.0, 0.0, 0.0, 0.0, 0.0, 0.0, 0.0, 0.0, 0.0, 0.0, 0.0, 0.0, 0.0, 0.0, 0.0, 0.0, 0.0, 0.0, 0.0, 0.0, 0.0, 0.0, 0.0, 0.0, 0.0, 0.0, 0.0, 0.0, 0.0, 0.0, 0.0, 0.0, 0.0, 0.0, 0.0, 0.0, 0.0, 0.0, 0.0, 0.0, 0.0, 0.0, 0.0, 0.0, 0.0, 0.0, 0.0, 0.0, 0.0, 0.0, 0.0, 0.0, 0.0, 0.0, 0.0, 0.0, 0.0, 0.0, 0.0, 0.0, 0.0, 0.0, 0.0, 0.0, 0.0, 0.0, 0.0, 0.0, 0.0, 0.0, 0.0, 0.0, 0.0, 0.0, 0.0, 0.0, 0.0, 0.0, 0.0, 0.0, 0.0, 0.0, 0.0, 0.0, 0.0, 0.0, 0.0, 0.0, 0.0, 0.0, 0.0, 0.0, 0.0, 0.0, 0.0, 0.0, 0.0, 0.0, 0.0, 0.0, 0.0, 0.0, 0.0, 0.0, 0.0, 0.0, 0.0, 0.0, 0.0, 0.0, 0.0, 0.0, 0.0, 0.0, 0.0, 0.0, 0.0, 0.0, 0.0, 0.0, 0.0, 0.0, 0.0, 0.0, 0.0, 0.0, 0.0, 0.0, 0.0, 0.0, 0.0, 0.0, 0.0, 0.0, 0.0, 0.0, 0.0, 0.0, 0.0, 0.0, 0.0, 0.0, 0.0, 0.0, 0.0, 0.0, 0.0, 0.0, 0.0, 0.0, 0.0, 0.0, 0.0, 0.0, 0.0, 0.0, 0.0, 0.0, 0.0, 0.0, 0.0, 0.0, 0.0, 0.0, 0.0, 0.0, 0.0, 0.0, 0.0, 0.0, 0.0, 0.0, 0.0, 0.0, 0.0, 0.0, 0.0, 0.0, 0.0, 0.0, 0.0, 0.0, 0.0, 0.0, 0.0, 0.0, 0.0, 0.0, 0.0, 0.0, 0.0, 0.0, 0.0, 0.0, 0.0, 0.0, 0.0, 0.0, 0.0, 0.0, 0.0, 0.0, 0.0, 0.0, 0.0, 0.0, 0.0, 0.0, 0.0, 0.0, 0.0, 0.0, 0.0, 0.0, 0.0, 0.0, 0.0, 0.0, 0.0, 0.0, 0.0, 0.0, 0.0, 0.0, 0.0, 0.0, 0.0, 0.0, 0.0, 0.0, 0.0, 0.0, 0.0, 0.0, 0.0, 0.0, 0.0, 0.0, 0.0, 0.0, 0.0, 0.0, 0.0, 0.0, 0.0, 0.0, 0.0, 0.0, 0.0, 0.0, 0.0, 0.0, 0.0, 0.0, 0.0, 0.0, 0.0, 0.0, 0.0, 0.0, 0.0, 0.0, 0.0, 0.0, 0.0, 0.0, 0.0, 0.0, 0.0, 0.0, 0.0, 0.0, 0.0, 0.0, 0.0, 0.0, 0.0, 0.0, 0.0, 0.0, 0.0, 0.0, 0.0, 0.0, 0.0, 0.0, 0.0, 0.0, 0.0, 0.0, 0.0, 0.0, 0.0, 0.0, 0.0, 0.0, 0.0, 0.0, 0.0, 0.0, 0.0, 0.0, 0.0, 0.0, 0.0, 0.0, 0.0, 0.0, 0.0, 0.0, 0.0, 0.0, 0.0, 0.0, 0.0, 0.0, 0.0, 0.0, 0.0, 0.0, 0.0, 0.0, 0.0, 0.0, 0.0, 0.0, 0.0, 0.0, 0.0, 0.0, 0.0, 0.0, 0.0, 0.0, 0.0, 0.0, 0.0, 0.0, 0.0, 0.0, 0.0, 0.0, 0.0, 0.0, 0.0, 0.0, 0.0, 0.0, 0.0, 0.0, 0.0, 0.0, 0.0, 0.0, 0.0, 0.0, 0.0, 0.0, 0.0, 0.0, 0.0, 0.0, 0.0, 0.0, 0.0, 0.0, 0.0, 0.0, 0.0, 0.0, 0.0, 0.0, 0.0, 0.0, 0.0, 0.0, 0.0, 0.0, 0.0, 0.0, 0.0, 0.0, 0.0, 0.0, 0.0, 0.0, 0.0, 0.0, 0.0, 0.0, 0.0, 0.0, 0.0, 0.0, 0.0, 0.0, 0.0, 0.0, 0.0, 0.0, 0.0, 0.0, 0.0, 0.0, 0.0, 0.0, 0.0, 0.0, 0.0, 0.0, 0.0, 0.0, 0.0, 0.0, 0.0, 0.0, 0.0, 0.0, 0.0, 0.0, 0.0, 0.0, 0.0, 0.0, 0.0, 0.0, 0.0, 0.0, 0.0, 0.0, 0.0, 0.0, 0.0, 0.0, 0.0, 0.0, 0.0, 0.0, 0.0, 0.0, 0.0, 0.0, 0.0, 0.0, 0.0, 0.0, 0.0, 0.0, 0.0, 0.0, 0.0, 0.0, 0.0, 0.0, 0.0, 0.0, 0.0, 0.0, 0.0, 0.0, 0.0, 0.0, 0.0, 0.0, 0.0, 0.0, 0.0, 0.0, 0.0, 0.0, 0.0, 0.0, 0.0, 0.0, 0.0, 0.0, 0.0, 0.0, 0.0, 0.0, 0.0, 0.0, 0.0, 0.0, 0.0, 0.0, 0.0, 0.0, 0.0, 0.0, 0.0, 0.0, 0.0, 0.0, 0.0, 0.0, 0.0, 0.0, 0.0, 0.0, 0.0, 0.0, 0.0, 0.0, 0.0, 0.0, 0.0, 0.0, 0.0, 0.0, 0.0, 0.0, 0.0, 0.0, 0.0, 0.0, 0.0, 0.0, 0.0, 0.0, 0.0, 0.0, 0.0, 0.0, 0.0, 0.0, 0.0, 0.0, 0.0, 0.0, 0.0, 0.0, 0.0, 0.0, 0.0, 0.0, 0.0, 0.0, 0.0, 0.0, 0.0, 0.0, 0.0, 0.0, 0.0, 0.0, 0.0, 0.0, 0.0, 0.0, 0.0, 0.0, 0.0, 0.0, 0.0, 0.0, 0.0, 0.0, 0.0, 0.0, 0.0, 0.0, 0.0, 0.0, 0.0, 0.0, 0.0, 0.0, 0.0, 0.0, 0.0, 0.0, 0.0, 0.0, 0.0, 0.0, 0.0, 0.0, 0.0, 0.0, 0.0, 0.0, 0.0, 0.0, 0.0, 0.0, 0.0, 0.0, 0.0, 0.0, 0.0, 0.0, 0.0, 0.0, 0.0, 0.0, 0.0, 0.0, 0.0, 0.0, 0.0, 0.0, 0.0, 0.0, 0.0, 0.0, 0.0, 0.0, 0.0, 0.0, 0.0, 0.0, 0.0, 0.0, 0.0, 0.0, 0.0, 0.0, 0.0, 0.0, 0.0, 0.0, 0.0, 0.0, 0.0, 0.0, 0.0, 0.0, 0.0, 0.0, 0.0, 0.0, 0.0, 0.0, 0.0, 0.0, 0.0, 0.0, 0.0, 0.0, 0.0, 0.0, 0.0, 0.0, 0.0, 0.0, 0.0, 0.0, 0.0, 0.0, 0.0, 0.0, 0.0, 0.0, 0.0, 0.0, 0.0, 0.0, 0.0, 0.0, 0.0, 0.0, 0.0, 0.0, 0.0, 0.0, 0.0, 0.0, 0.0, 0.0, 0.0, 0.0, 0.0, 0.0, 0.0, 0.0, 0.0, 0.0, 0.0, 0.0, 0.0, 0.0, 0.0, 0.0, 0.0, 0.0, 0.0, 0.0, 0.0, 0.0, 0.0, 0.0, 0.0, 0.0, 0.0, 0.0, 0.0, 0.0, 0.0, 0.0, 0.0, 0.0, 0.0, 0.0, 0.0, 0.0, 0.0, 0.0, 0.0, 0.0, 0.0, 0.0, 0.0, 0.0, 0.0, 0.0, 0.0, 0.0, 0.0, 0.0, 0.0, 0.0, 0.0, 0.0, 0.0, 0.0, 0.0, 0.0, 0.0, 0.0, 0.0, 0.0, 0.0, 0.0, 0.0, 0.0, 0.0, 0.0, 0.0, 0.0, 0.0, 0.0, 0.0, 0.0, 0.0, 0.0, 0.0, 0.0, 0.0, 0.0, 0.0, 0.0, 0.0, 0.0, 0.0, 0.0, 0.0, 0.0, 0.0, 0.0, 0.0, 0.0, 0.0, 0.0, 0.0, 0.0, 0.0, 0.0, 0.0, 0.0, 0.0, 0.0, 0.0, 0.0, 0.0, 0.0, 0.0, 0.0, 0.0, 0.0, 0.0, 0.0, 0.0, 0.0, 0.0, 0.0, 0.0, 0.0, 0.0, 0.0, 0.0, 0.0, 0.0, 0.0, 0.0, 0.0, 0.0, 0.0, 0.0, 0.0, 0.0, 0.0, 0.0, 0.0, 0.0, 0.0, 0.0, 0.0, 0.0, 0.0, 0.0, 0.0, 0.0, 0.0, 0.0, 0.0, 0.0, 0.0, 0.0, 0.0, 0.0, 0.0, 0.0, 0.0, 0.0, 0.0, 0.0, 0.0, 0.0, 0.0, 0.0, 0.0, 0.0, 0.0, 0.0, 0.0, 0.0, 0.0, 0.0, 0.0, 0.0, 0.0, 0.0, 0.0, 0.0, 0.0, 0.0, 0.0, 0.0, 0.0, 0.0, 0.0, 0.0, 0.0, 0.0, 0.0, 0.0, 0.0, 0.0, 0.0, 0.0, 0.0, 0.0, 0.0, 0.0, 0.0, 0.0, 0.0, 0.0, 0.0, 0.0, 0.0, 0.0, 0.0, 0.0, 0.0, 0.0, 0.0, 0.0, 0.0, 0.0, 0.0, 0.0, 0.0, 0.0, 0.0, 0.0, 0.0, 0.0, 0.0, 0.0, 0.0, 0.0, 0.0, 0.0, 0.0, 0.0, 0.0, 0.0, 0.0, 0.0, 0.0, 0.0, 0.0, 0.0, 0.0, 0.0, 0.0, 0.0, 0.0, 0.0, 0.0, 0.0, 0.0, 0.0, 0.0, 0.0, 0.0, 0.0, 0.0, 0.0, 0.0, 0.0, 0.0, 0.0, 0.0, 0.0, 0.0, 0.0, 0.0, 0.0, 0.0, 0.0, 0.0, 0.0, 0.0, 0.0, 0.0, 0.0, 0.0, 0.0, 0.0, 0.0, 0.0, 0.0, 0.0, 0.0, 0.0, 0.0, 0.0, 0.0, 0.0, 0.0, 0.0, 0.0, 0.0, 0.0, 0.0, 0.0, 0.0, 0.0, 0.0, 0.0, 0.0, 0.0, 0.0, 0.0, 0.0, 0.0, 0.0, 0.0, 0.0, 0.0, 0.0, 0.0, 0.0, 0.0, 0.0, 0.0, 0.0, 0.0, 0.0, 0.0, 0.0, 0.0, 0.0, 0.0, 0.0, 0.0, 0.0, 0.0, 0.0, 0.0, 0.0, 0.0, 0.0, 0.0, 0.0, 0.0, 0.0, 0.0, 0.0, 0.0, 0.0, 0.0, 0.0, 0.0, 0.0, 0.0, 0.0, 0.0, 0.0, 0.0, 0.0, 0.0, 0.0, 0.0, 0.0, 0.0, 0.0, 0.0, 0.0, 0.0, 0.0, 0.0, 0.0, 0.0, 0.0, 0.0, 0.0, 0.0, 0.0, 0.0, 0.0, 0.0, 0.0, 0.0, 0.0, 0.0, 0.0, 0.0, 0.0, 0.0, 0.0, 0.0, 0.0, 0.0, 0.0, 0.0, 0.0, 0.0, 0.0, 0.0, 0.0, 0.0, 0.0, 0.0, 0.0, 0.0, 0.0, 0.0, 0.0, 0.0, 0.0, 0.0, 0.0, 0.0, 0.0, 0.0, 0.0, 0.0, 0.0, 0.0, 0.0, 0.0, 0.0, 0.0, 0.0, 0.0, 0.0, 0.0, 0.0, 0.0, 0.0, 0.0, 0.0, 0.0, 0.0, 0.0, 0.0, 0.0, 0.0, 0.0, 0.0, 0.0, 0.0, 0.0, 0.0, 0.0, 0.0, 0.0, 0.0, 0.0, 0.0, 0.0, 0.0, 0.0, 0.0, 0.0, 0.0, 0.0, 0.0, 0.0, 0.0, 0.0, 0.0, 0.0, 0.0, 0.0, 0.0, 0.0, 0.0, 0.0, 0.0, 0.0, 0.0, 0.0, 0.0, 0.0, 0.0, 0.0, 0.0, 0.0, 0.0, 0.0, 0.0, 0.0, 0.0, 0.0, 0.0, 0.0, 0.0, 0.0, 0.0, 0.0, 0.0, 0.0, 0.0, 0.0, 0.0, 0.0, 0.0, 0.0, 0.0, 0.0, 0.0, 0.0, 0.0, 0.0, 0.0, 0.0, 0.0, 0.0, 0.0, 0.0, 0.0, 0.0, 0.0, 0.0, 0.0, 0.0, 0.0, 0.0, 0.0, 0.0, 0.0, 0.0, 0.0, 0.0, 0.0, 0.0, 0.0, 0.0, 0.0, 0.0, 0.0, 0.0, 0.0, 0.0, 0.0, 0.0, 0.0, 0.0, 0.0, 0.0, 0.0, 0.0, 0.0, 0.0, 0.0, 0.0, 0.0, 0.0, 0.0, 0.0, 0.0, 0.0, 0.0, 0.0, 0.0, 0.0, 0.0, 0.0, 0.0, 0.0, 0.0, 0.0, 0.0, 0.0, 0.0, 0.0, 0.0, 0.0, 0.0, 0.0, 0.0, 0.0, 0.0, 0.0, 0.0, 0.0, 0.0, 0.0, 0.0, 0.0, 0.0, 0.0, 0.0, 0.0, 0.0, 0.0, 0.0, 0.0, 0.0, 0.0, 0.0, 0.0, 0.0, 0.0, 0.0, 0.0, 0.0, 0.0, 0.0, 0.0, 0.0, 0.0, 0.0, 0.0, 0.0, 0.0, 0.0, 0.0, 0.0, 0.0, 0.0, 0.0, 0.0, 0.0, 0.0, 0.0, 0.0, 0.0, 0.0, 0.0, 0.0, 0.0, 0.0, 0.0, 0.0, 0.0, 0.0, 0.0, 0.0, 0.0, 0.0, 0.0, 0.0, 0.0, 0.0, 0.0, 0.0, 0.0, 0.0, 0.0, 0.0, 0.0, 0.0, 0.0, 0.0, 0.0, 0.0, 0.0, 0.0, 0.0, 0.0, 0.0, 0.0, 0.0, 0.0, 0.0, 0.0, 0.0, 0.0, 0.0, 0.0, 0.0, 0.0, 0.0, 0.0, 0.0, 0.0, 0.0, 0.0, 0.0, 0.0, 0.0, 0.0, 0.0, 0.0, 0.0, 0.0, 0.0, 0.0, 0.0, 0.0, 0.0, 0.0, 0.0, 0.0, 0.0, 0.0, 0.0, 0.0, 0.0, 0.0, 0.0, 0.0, 0.0, 0.0, 0.0, 0.0, 0.0, 0.0, 0.0, 0.0, 0.0, 0.0, 0.0, 0.0, 0.0, 0.0, 0.0, 0.0, 0.0, 0.0, 0.0, 0.0, 0.0, 0.0, 0.0, 0.0, 0.0, 0.0, 0.0, 0.0, 0.0, 0.0, 0.0, 0.0, 0.0, 0.0, 0.0, 0.0, 0.0, 0.0, 0.0, 0.0, 0.0, 0.0, 0.0, 0.0, 0.0, 0.0, 0.0, 0.0, 0.0, 0.0, 0.0, 0.0, 0.0, 0.0, 0.0, 0.0, 0.0, 0.0, 0.0, 0.0, 0.0, 0.0, 0.0, 0.0, 0.0, 0.0, 0.0, 0.0, 0.0, 0.0, 0.0, 0.0, 0.0, 0.0, 0.0, 0.0, 0.0, 0.0, 0.0, 0.0, 0.0, 0.0, 0.0, 0.0, 0.0, 0.0, 0.0, 0.0, 0.0, 0.0, 0.0, 0.0, 0.0, 0.0, 0.0, 0.0, 0.0, 0.0, 0.0, 0.0, 0.0, 0.0, 0.0, 0.0, 0.0])
me_circle_004.materials.append(mat_petal_mat)
me_circle_004.materials.append(mat_center_mat)
me_circle_004.use_remesh_fix_poles = True
me_circle_004.use_remesh_preserve_attributes = False
me_circle_004.use_mirror_vertex_groups = False
me_circle_004.update()

# ---- objects
ob_light = bpy.data.objects.new('Light', light_light)
ob_camera = bpy.data.objects.new('Camera', cam_camera)
ob_empty = bpy.data.objects.new('Empty', None)
ob_flower = bpy.data.objects.new('Flower', me_circle_004)

# ---- transforms, parenting, visibility, modifiers, constraints
ob_light.location = (4.076, 1.005, 5.904)
ob_light.rotation_euler = (0.6503, 0.05522, 1.866)
ob_light.lock_rotations_4d = False
ob_light.empty_display_type = 'ARROWS'
ob_light.color = (0.0, 0.0, 0.0, 0.0)
ob_light.lineart.crease_threshold = 0.0
ob_camera.location = (7.359, -6.926, 4.958)
ob_camera.rotation_euler = (1.109, 0.0, 0.8149)
ob_camera.lock_rotations_4d = False
ob_camera.empty_display_type = 'ARROWS'
ob_camera.color = (0.0, 0.0, 0.0, 0.0)
ob_camera.display_type = 'WIRE'
ob_camera.lineart.crease_threshold = 0.0
ob_empty.location = (0.0, 0.0, 0.0)
ob_empty.rotation_euler = (0.0, 0.0, 0.7941)
ob_empty.lineart.crease_threshold = 0.0
ob_flower.location = (0.0, 0.0, 0.0)
ob_flower.lineart.crease_threshold = 0.0

# ---- collection membership
col_collection.objects.link(ob_light)
col_collection.objects.link(ob_camera)
col_collection.objects.link(ob_empty)
col_collection.objects.link(ob_flower)

# ---- scene / render settings (as saved in the file)
scene.camera = ob_camera
scene.frame_start = 1; scene.frame_end = 250; scene.frame_set(1)
scene.render.engine = 'BLENDER_EEVEE_NEXT'
scene.cycles.use_denoising = False
scene.cycles.samples = 128
scene.cycles.sampling_pattern = 'TABULATED_SOBOL'
scene.cycles.use_adaptive_sampling = False
scene.cycles.use_light_tree = False
scene.view_settings.view_transform = 'Filmic'
bpy.context.view_layer.update()
